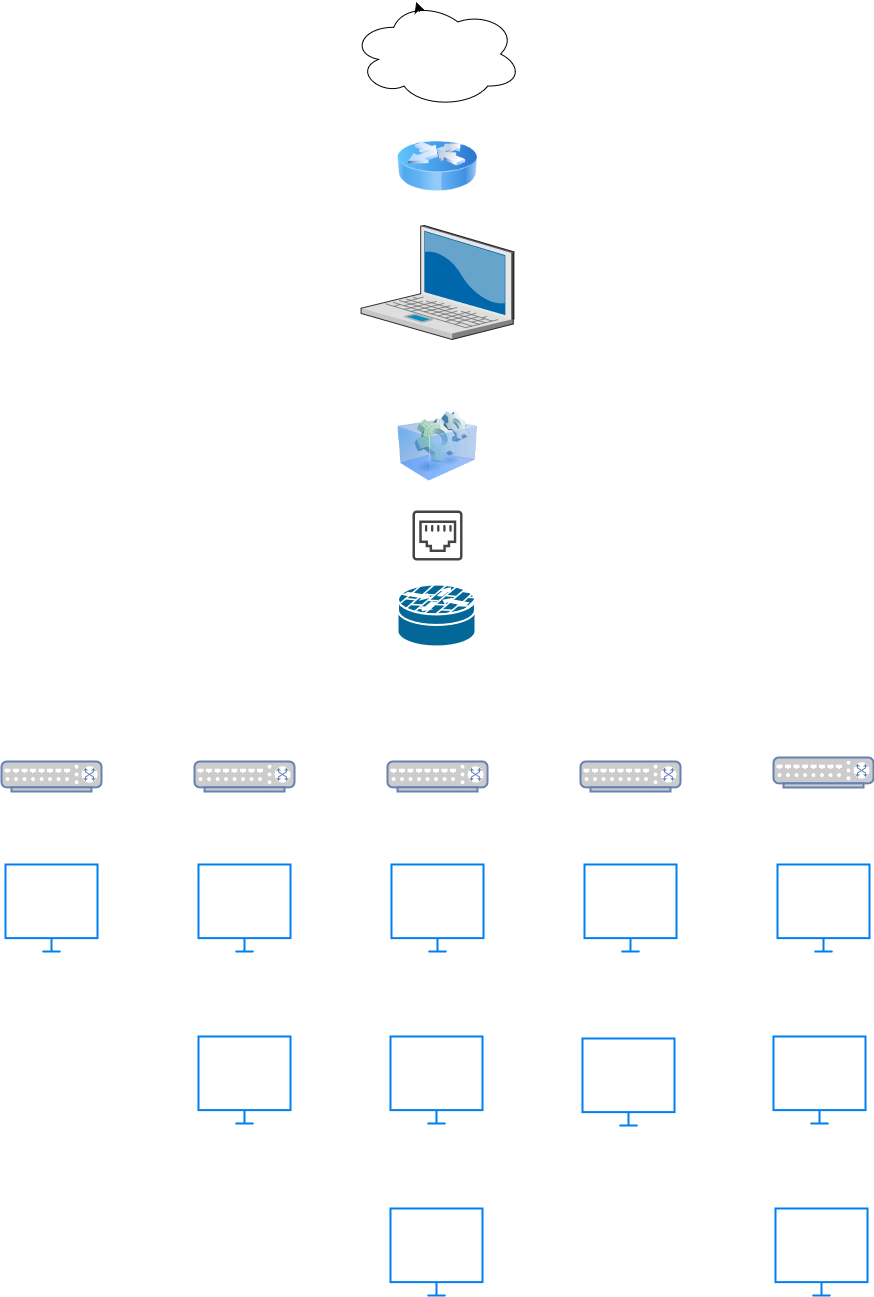

The diagram above was exported from draw.io. Its source (the exported page's mxGraphModel, read from the mxfile embedded in the PNG):
<mxGraphModel dx="2309" dy="1455" grid="0" gridSize="10" guides="1" tooltips="1" connect="1" arrows="1" fold="1" page="0" pageScale="1" pageWidth="850" pageHeight="1100" math="0" shadow="0">
  <root>
    <mxCell id="0" />
    <mxCell id="1" parent="0" />
    <mxCell id="IYXg6PWEErza51wxShv1-1" value="" style="ellipse;shape=cloud;whiteSpace=wrap;html=1;" vertex="1" parent="1">
      <mxGeometry x="102.5" y="-105" width="171" height="107" as="geometry" />
    </mxCell>
    <mxCell id="IYXg6PWEErza51wxShv1-2" value="" style="image;html=1;image=img/lib/clip_art/networking/Router_Icon_128x128.png" vertex="1" parent="1">
      <mxGeometry x="149" y="21" width="80" height="80" as="geometry" />
    </mxCell>
    <mxCell id="IYXg6PWEErza51wxShv1-3" value="" style="verticalLabelPosition=bottom;sketch=0;aspect=fixed;html=1;verticalAlign=top;strokeColor=#6c8ebf;align=center;outlineConnect=0;shape=mxgraph.citrix.laptop_2;fillColor=#dae8fc;" vertex="1" parent="1">
      <mxGeometry x="112.56" y="120" width="152.88" height="114" as="geometry" />
    </mxCell>
    <mxCell id="IYXg6PWEErza51wxShv1-4" style="edgeStyle=none;curved=1;rounded=0;orthogonalLoop=1;jettySize=auto;html=1;exitX=0.4;exitY=0.1;exitDx=0;exitDy=0;exitPerimeter=0;fontSize=12;startSize=8;endSize=8;" edge="1" parent="1" source="IYXg6PWEErza51wxShv1-1" target="IYXg6PWEErza51wxShv1-1">
      <mxGeometry relative="1" as="geometry" />
    </mxCell>
    <mxCell id="IYXg6PWEErza51wxShv1-5" value="" style="image;html=1;image=img/lib/clip_art/computers/Virtual_Application_128x128.png" vertex="1" parent="1">
      <mxGeometry x="149" y="301" width="80" height="80" as="geometry" />
    </mxCell>
    <mxCell id="IYXg6PWEErza51wxShv1-7" value="" style="sketch=0;pointerEvents=1;shadow=0;dashed=0;html=1;strokeColor=none;fillColor=#434445;aspect=fixed;labelPosition=center;verticalLabelPosition=bottom;verticalAlign=top;align=center;outlineConnect=0;shape=mxgraph.vvd.ethernet_port;" vertex="1" parent="1">
      <mxGeometry x="164" y="405" width="50" height="50" as="geometry" />
    </mxCell>
    <mxCell id="IYXg6PWEErza51wxShv1-8" value="" style="shape=mxgraph.cisco.security.router_firewall;html=1;pointerEvents=1;dashed=0;fillColor=#036897;strokeColor=#ffffff;strokeWidth=2;verticalLabelPosition=bottom;verticalAlign=top;align=center;outlineConnect=0;" vertex="1" parent="1">
      <mxGeometry x="149" y="479" width="78" height="62" as="geometry" />
    </mxCell>
    <mxCell id="IYXg6PWEErza51wxShv1-9" value="" style="fontColor=#0066CC;verticalAlign=top;verticalLabelPosition=bottom;labelPosition=center;align=center;html=1;outlineConnect=0;fillColor=#CCCCCC;strokeColor=#6881B3;gradientColor=none;gradientDirection=north;strokeWidth=2;shape=mxgraph.networks.switch;" vertex="1" parent="1">
      <mxGeometry x="-247" y="656" width="100" height="30" as="geometry" />
    </mxCell>
    <mxCell id="IYXg6PWEErza51wxShv1-10" value="" style="fontColor=#0066CC;verticalAlign=top;verticalLabelPosition=bottom;labelPosition=center;align=center;html=1;outlineConnect=0;fillColor=#CCCCCC;strokeColor=#6881B3;gradientColor=none;gradientDirection=north;strokeWidth=2;shape=mxgraph.networks.switch;" vertex="1" parent="1">
      <mxGeometry x="-54" y="656" width="100" height="30" as="geometry" />
    </mxCell>
    <mxCell id="IYXg6PWEErza51wxShv1-11" value="" style="fontColor=#0066CC;verticalAlign=top;verticalLabelPosition=bottom;labelPosition=center;align=center;html=1;outlineConnect=0;fillColor=#CCCCCC;strokeColor=#6881B3;gradientColor=none;gradientDirection=north;strokeWidth=2;shape=mxgraph.networks.switch;" vertex="1" parent="1">
      <mxGeometry x="525" y="652" width="100" height="30" as="geometry" />
    </mxCell>
    <mxCell id="IYXg6PWEErza51wxShv1-12" value="" style="fontColor=#0066CC;verticalAlign=top;verticalLabelPosition=bottom;labelPosition=center;align=center;html=1;outlineConnect=0;fillColor=#CCCCCC;strokeColor=#6881B3;gradientColor=none;gradientDirection=north;strokeWidth=2;shape=mxgraph.networks.switch;" vertex="1" parent="1">
      <mxGeometry x="139" y="656" width="100" height="30" as="geometry" />
    </mxCell>
    <mxCell id="IYXg6PWEErza51wxShv1-13" value="" style="fontColor=#0066CC;verticalAlign=top;verticalLabelPosition=bottom;labelPosition=center;align=center;html=1;outlineConnect=0;fillColor=#CCCCCC;strokeColor=#6881B3;gradientColor=none;gradientDirection=north;strokeWidth=2;shape=mxgraph.networks.switch;" vertex="1" parent="1">
      <mxGeometry x="332" y="656" width="100" height="30" as="geometry" />
    </mxCell>
    <mxCell id="IYXg6PWEErza51wxShv1-16" value="" style="html=1;verticalLabelPosition=bottom;align=center;labelBackgroundColor=#ffffff;verticalAlign=top;strokeWidth=2;strokeColor=#0080F0;shadow=0;dashed=0;shape=mxgraph.ios7.icons.monitor;" vertex="1" parent="1">
      <mxGeometry x="-243" y="759" width="92" height="87" as="geometry" />
    </mxCell>
    <mxCell id="IYXg6PWEErza51wxShv1-17" value="" style="html=1;verticalLabelPosition=bottom;align=center;labelBackgroundColor=#ffffff;verticalAlign=top;strokeWidth=2;strokeColor=#0080F0;shadow=0;dashed=0;shape=mxgraph.ios7.icons.monitor;" vertex="1" parent="1">
      <mxGeometry x="-50" y="759" width="92" height="87" as="geometry" />
    </mxCell>
    <mxCell id="IYXg6PWEErza51wxShv1-18" value="" style="html=1;verticalLabelPosition=bottom;align=center;labelBackgroundColor=#ffffff;verticalAlign=top;strokeWidth=2;strokeColor=#0080F0;shadow=0;dashed=0;shape=mxgraph.ios7.icons.monitor;" vertex="1" parent="1">
      <mxGeometry x="143" y="759" width="92" height="87" as="geometry" />
    </mxCell>
    <mxCell id="IYXg6PWEErza51wxShv1-19" value="" style="html=1;verticalLabelPosition=bottom;align=center;labelBackgroundColor=#ffffff;verticalAlign=top;strokeWidth=2;strokeColor=#0080F0;shadow=0;dashed=0;shape=mxgraph.ios7.icons.monitor;" vertex="1" parent="1">
      <mxGeometry x="336" y="759" width="92" height="87" as="geometry" />
    </mxCell>
    <mxCell id="IYXg6PWEErza51wxShv1-20" value="" style="html=1;verticalLabelPosition=bottom;align=center;labelBackgroundColor=#ffffff;verticalAlign=top;strokeWidth=2;strokeColor=#0080F0;shadow=0;dashed=0;shape=mxgraph.ios7.icons.monitor;" vertex="1" parent="1">
      <mxGeometry x="529" y="759" width="92" height="87" as="geometry" />
    </mxCell>
    <mxCell id="IYXg6PWEErza51wxShv1-21" value="" style="html=1;verticalLabelPosition=bottom;align=center;labelBackgroundColor=#ffffff;verticalAlign=top;strokeWidth=2;strokeColor=#0080F0;shadow=0;dashed=0;shape=mxgraph.ios7.icons.monitor;" vertex="1" parent="1">
      <mxGeometry x="-50" y="931" width="92" height="87" as="geometry" />
    </mxCell>
    <mxCell id="IYXg6PWEErza51wxShv1-22" value="" style="html=1;verticalLabelPosition=bottom;align=center;labelBackgroundColor=#ffffff;verticalAlign=top;strokeWidth=2;strokeColor=#0080F0;shadow=0;dashed=0;shape=mxgraph.ios7.icons.monitor;" vertex="1" parent="1">
      <mxGeometry x="142" y="931" width="92" height="87" as="geometry" />
    </mxCell>
    <mxCell id="IYXg6PWEErza51wxShv1-23" value="" style="html=1;verticalLabelPosition=bottom;align=center;labelBackgroundColor=#ffffff;verticalAlign=top;strokeWidth=2;strokeColor=#0080F0;shadow=0;dashed=0;shape=mxgraph.ios7.icons.monitor;" vertex="1" parent="1">
      <mxGeometry x="142" y="1103" width="92" height="87" as="geometry" />
    </mxCell>
    <mxCell id="IYXg6PWEErza51wxShv1-24" value="" style="html=1;verticalLabelPosition=bottom;align=center;labelBackgroundColor=#ffffff;verticalAlign=top;strokeWidth=2;strokeColor=#0080F0;shadow=0;dashed=0;shape=mxgraph.ios7.icons.monitor;" vertex="1" parent="1">
      <mxGeometry x="334" y="933" width="92" height="87" as="geometry" />
    </mxCell>
    <mxCell id="IYXg6PWEErza51wxShv1-25" value="" style="html=1;verticalLabelPosition=bottom;align=center;labelBackgroundColor=#ffffff;verticalAlign=top;strokeWidth=2;strokeColor=#0080F0;shadow=0;dashed=0;shape=mxgraph.ios7.icons.monitor;" vertex="1" parent="1">
      <mxGeometry x="525" y="931" width="92" height="87" as="geometry" />
    </mxCell>
    <mxCell id="IYXg6PWEErza51wxShv1-26" value="" style="html=1;verticalLabelPosition=bottom;align=center;labelBackgroundColor=#ffffff;verticalAlign=top;strokeWidth=2;strokeColor=#0080F0;shadow=0;dashed=0;shape=mxgraph.ios7.icons.monitor;" vertex="1" parent="1">
      <mxGeometry x="527" y="1103" width="92" height="87" as="geometry" />
    </mxCell>
  </root>
</mxGraphModel>